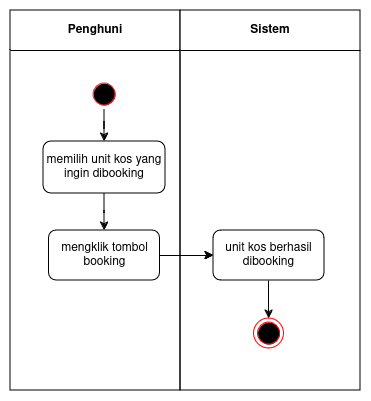

The diagram above was exported from draw.io. Its source (the exported page's mxGraphModel, read from the mxfile embedded in the PNG):
<mxGraphModel dx="1039" dy="558" grid="1" gridSize="10" guides="1" tooltips="1" connect="1" arrows="1" fold="1" page="1" pageScale="1" pageWidth="850" pageHeight="1100" math="0" shadow="0">
  <root>
    <mxCell id="PW2dLpJVbfq4_a-1iRgN-0" />
    <mxCell id="PW2dLpJVbfq4_a-1iRgN-1" parent="PW2dLpJVbfq4_a-1iRgN-0" />
    <mxCell id="PW2dLpJVbfq4_a-1iRgN-2" value="Penghuni" style="swimlane;whiteSpace=wrap;html=1;startSize=40;" vertex="1" parent="PW2dLpJVbfq4_a-1iRgN-1">
      <mxGeometry x="160" y="160" width="170" height="380" as="geometry" />
    </mxCell>
    <mxCell id="PW2dLpJVbfq4_a-1iRgN-3" value="" style="ellipse;html=1;shape=startState;fillColor=#000000;strokeColor=#FF2121;" vertex="1" parent="PW2dLpJVbfq4_a-1iRgN-2">
      <mxGeometry x="79" y="69" width="30" height="30" as="geometry" />
    </mxCell>
    <mxCell id="PW2dLpJVbfq4_a-1iRgN-4" value="memilih unit kos yang ingin dibooking" style="whiteSpace=wrap;html=1;rounded=1;" vertex="1" parent="PW2dLpJVbfq4_a-1iRgN-2">
      <mxGeometry x="33" y="131" width="122" height="52" as="geometry" />
    </mxCell>
    <mxCell id="PW2dLpJVbfq4_a-1iRgN-5" value="" style="edgeStyle=orthogonalEdgeStyle;rounded=0;orthogonalLoop=1;jettySize=auto;html=1;" edge="1" parent="PW2dLpJVbfq4_a-1iRgN-2" source="PW2dLpJVbfq4_a-1iRgN-3" target="PW2dLpJVbfq4_a-1iRgN-4">
      <mxGeometry relative="1" as="geometry" />
    </mxCell>
    <mxCell id="PW2dLpJVbfq4_a-1iRgN-6" value="mengklik tombol booking" style="whiteSpace=wrap;html=1;rounded=1;" vertex="1" parent="PW2dLpJVbfq4_a-1iRgN-2">
      <mxGeometry x="38.5" y="220" width="111" height="50" as="geometry" />
    </mxCell>
    <mxCell id="PW2dLpJVbfq4_a-1iRgN-7" value="" style="edgeStyle=orthogonalEdgeStyle;rounded=0;orthogonalLoop=1;jettySize=auto;html=1;" edge="1" parent="PW2dLpJVbfq4_a-1iRgN-2" source="PW2dLpJVbfq4_a-1iRgN-4" target="PW2dLpJVbfq4_a-1iRgN-6">
      <mxGeometry relative="1" as="geometry" />
    </mxCell>
    <mxCell id="PW2dLpJVbfq4_a-1iRgN-8" value="Sistem" style="swimlane;whiteSpace=wrap;html=1;startSize=40;" vertex="1" parent="PW2dLpJVbfq4_a-1iRgN-1">
      <mxGeometry x="330" y="160" width="180" height="380" as="geometry" />
    </mxCell>
    <mxCell id="PW2dLpJVbfq4_a-1iRgN-9" value="" style="ellipse;html=1;shape=endState;fillColor=#000000;strokeColor=#ff0000;" vertex="1" parent="PW2dLpJVbfq4_a-1iRgN-8">
      <mxGeometry x="73.5" y="308" width="30" height="30" as="geometry" />
    </mxCell>
    <mxCell id="PW2dLpJVbfq4_a-1iRgN-10" value="" style="edgeStyle=orthogonalEdgeStyle;rounded=0;orthogonalLoop=1;jettySize=auto;html=1;" edge="1" parent="PW2dLpJVbfq4_a-1iRgN-8">
      <mxGeometry relative="1" as="geometry">
        <mxPoint x="82.5" y="270" as="sourcePoint" />
      </mxGeometry>
    </mxCell>
    <mxCell id="PW2dLpJVbfq4_a-1iRgN-11" value="" style="edgeStyle=orthogonalEdgeStyle;rounded=0;orthogonalLoop=1;jettySize=auto;html=1;" edge="1" parent="PW2dLpJVbfq4_a-1iRgN-8" source="PW2dLpJVbfq4_a-1iRgN-12" target="PW2dLpJVbfq4_a-1iRgN-9">
      <mxGeometry relative="1" as="geometry" />
    </mxCell>
    <mxCell id="PW2dLpJVbfq4_a-1iRgN-12" value="unit kos berhasil dibooking" style="whiteSpace=wrap;html=1;rounded=1;" vertex="1" parent="PW2dLpJVbfq4_a-1iRgN-8">
      <mxGeometry x="33" y="220" width="111" height="50" as="geometry" />
    </mxCell>
    <mxCell id="PW2dLpJVbfq4_a-1iRgN-13" value="" style="edgeStyle=orthogonalEdgeStyle;rounded=0;orthogonalLoop=1;jettySize=auto;html=1;" edge="1" parent="PW2dLpJVbfq4_a-1iRgN-1" source="PW2dLpJVbfq4_a-1iRgN-6" target="PW2dLpJVbfq4_a-1iRgN-12">
      <mxGeometry relative="1" as="geometry" />
    </mxCell>
    <mxCell id="PW2dLpJVbfq4_a-1iRgN-14" value="" style="edgeStyle=orthogonalEdgeStyle;rounded=0;orthogonalLoop=1;jettySize=auto;html=1;" edge="1" parent="PW2dLpJVbfq4_a-1iRgN-1" source="PW2dLpJVbfq4_a-1iRgN-6" target="PW2dLpJVbfq4_a-1iRgN-12">
      <mxGeometry relative="1" as="geometry" />
    </mxCell>
  </root>
</mxGraphModel>